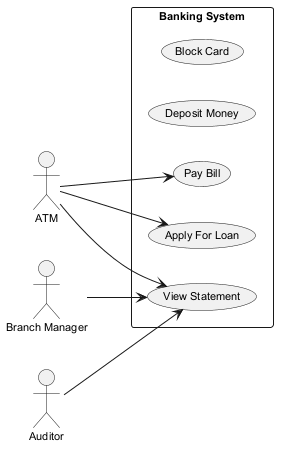

The diagram above was rendered by PlantUML. Its source (embedded in the PNG):
@startuml
skinparam backgroundColor #FFFFFF
skinparam classBackgroundColor #F3E5F5
skinparam classBorderColor #6A1B9A
skinparam defaultFontSize 11
left to right direction
actor "Branch Manager" as BM
actor "ATM" as A
actor "Auditor" as A1
rectangle "Banking System" {
  usecase "Block Card" as UC_BlockCard
  usecase "Deposit Money" as UC_DepositMoney
  usecase "Pay Bill" as UC_PayBill
  usecase "View Statement" as UC_ViewStatement
  usecase "Apply For Loan" as UC_ApplyForLoan
}
BM --> UC_ViewStatement
A --> UC_ApplyForLoan
A --> UC_ViewStatement
A --> UC_PayBill
A1 --> UC_ViewStatement
@enduml